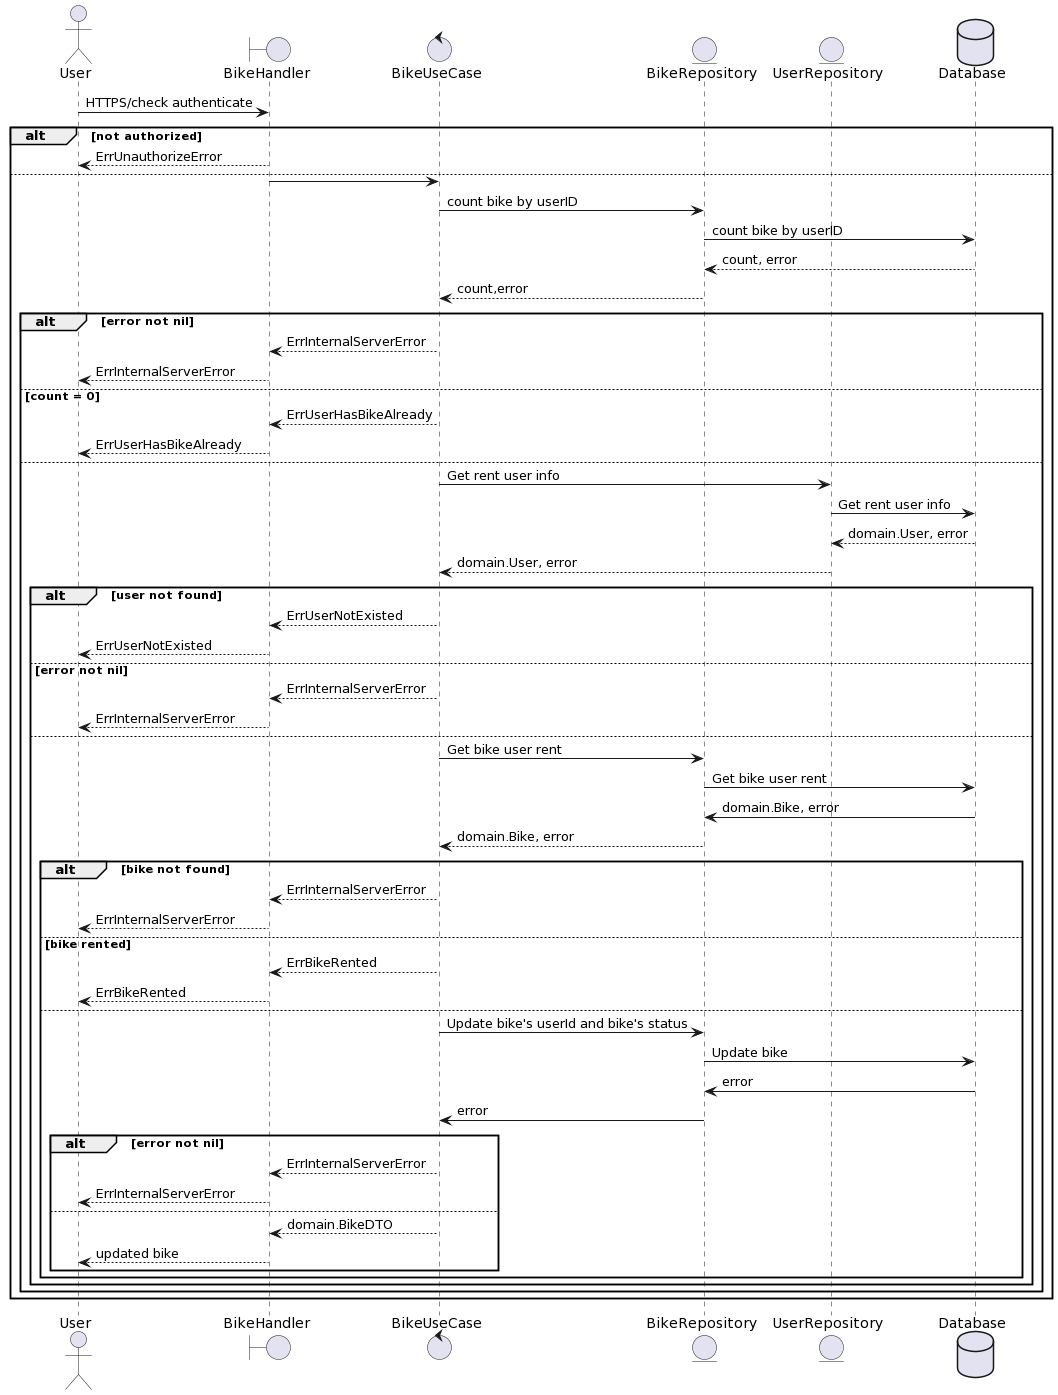

The diagram above was rendered by PlantUML. Its source (embedded in the PNG):
@startuml
actor       User
      boundary    BikeHandler
      control     BikeUseCase
      entity      BikeRepository
      entity      UserRepository
      database    Database
      User -> BikeHandler : HTTPS/check authenticate
      alt not authorized
        BikeHandler --> User: ErrUnauthorizeError
      else
        BikeHandler -> BikeUseCase
        BikeUseCase -> BikeRepository: count bike by userID
        BikeRepository -> Database: count bike by userID
        Database --> BikeRepository: count, error
        BikeRepository --> BikeUseCase: count,error
        alt error not nil
          BikeUseCase --> BikeHandler: ErrInternalServerError
          BikeHandler --> User: ErrInternalServerError
        else count = 0
          BikeUseCase --> BikeHandler: ErrUserHasBikeAlready
          BikeHandler --> User: ErrUserHasBikeAlready
        else
          BikeUseCase -> UserRepository: Get rent user info
          UserRepository -> Database: Get rent user info
          Database --> UserRepository: domain.User, error
          UserRepository --> BikeUseCase: domain.User, error
          alt user not found
            BikeUseCase --> BikeHandler: ErrUserNotExisted
            BikeHandler --> User: ErrUserNotExisted
          else error not nil
            BikeUseCase --> BikeHandler: ErrInternalServerError
            BikeHandler --> User: ErrInternalServerError
          else
            BikeUseCase -> BikeRepository: Get bike user rent
            BikeRepository -> Database: Get bike user rent
            Database -> BikeRepository: domain.Bike, error
            BikeRepository --> BikeUseCase: domain.Bike, error
            alt bike not found
              BikeUseCase --> BikeHandler: ErrInternalServerError
              BikeHandler --> User: ErrInternalServerError
            else bike rented
              BikeUseCase --> BikeHandler: ErrBikeRented
              BikeHandler --> User: ErrBikeRented
            else
              BikeUseCase -> BikeRepository: Update bike's userId and bike's status
              BikeRepository -> Database: Update bike
              Database -> BikeRepository: error
              BikeRepository -> BikeUseCase: error
              alt error not nil
                BikeUseCase --> BikeHandler: ErrInternalServerError
                BikeHandler --> User: ErrInternalServerError
              else
                BikeUseCase --> BikeHandler: domain.BikeDTO
                BikeHandler --> User: updated bike
              end
            end
          end
        end
      end
@enduml